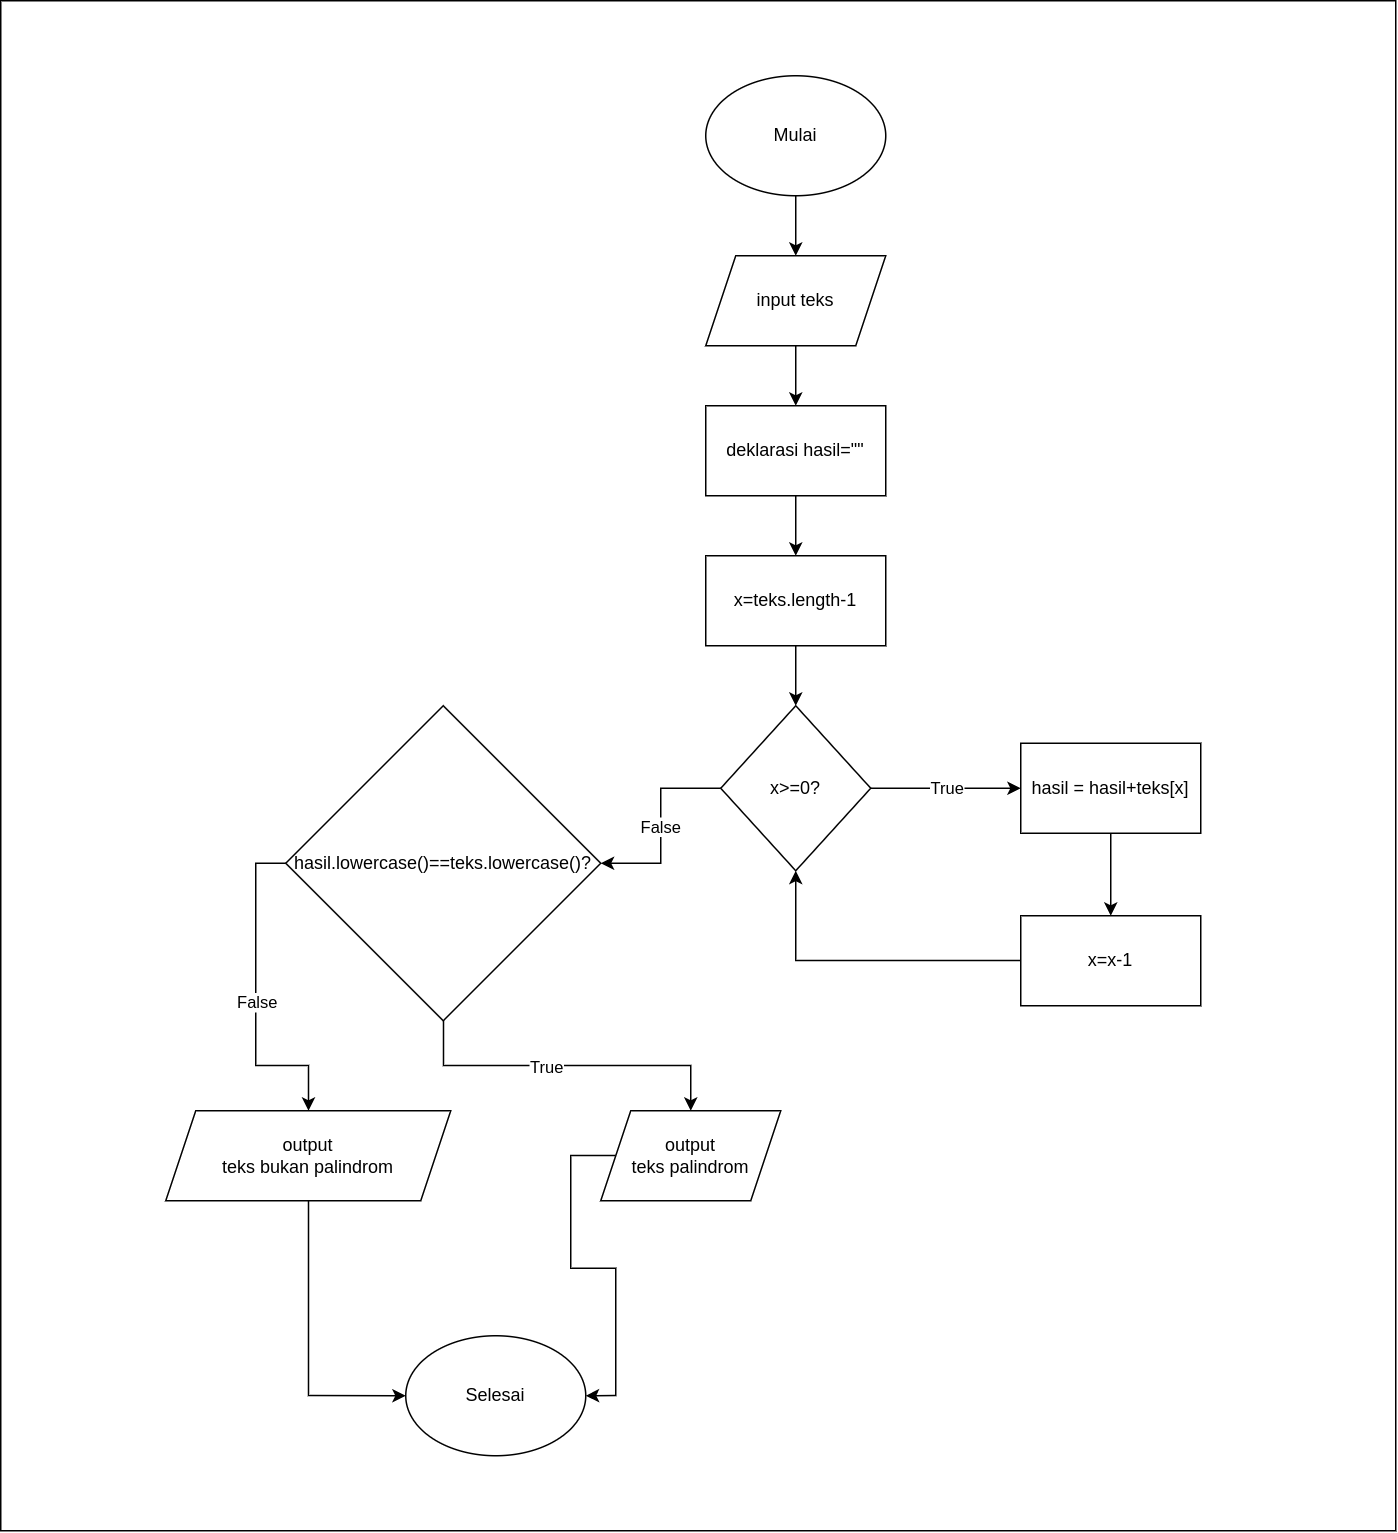

The diagram above was exported from draw.io. Its source (the exported page's mxGraphModel, read from the mxfile embedded in the PNG):
<mxGraphModel dx="3330" dy="1317" grid="1" gridSize="10" guides="1" tooltips="1" connect="1" arrows="1" fold="1" page="1" pageScale="1" pageWidth="850" pageHeight="1100" math="0" shadow="0">
  <root>
    <mxCell id="0" />
    <mxCell id="1" parent="0" />
    <mxCell id="Tdu0RUpwN4K2J84kV-Fc-3" value="" style="edgeStyle=orthogonalEdgeStyle;rounded=0;orthogonalLoop=1;jettySize=auto;html=1;" edge="1" parent="1" source="Tdu0RUpwN4K2J84kV-Fc-1" target="Tdu0RUpwN4K2J84kV-Fc-2">
      <mxGeometry relative="1" as="geometry" />
    </mxCell>
    <mxCell id="Tdu0RUpwN4K2J84kV-Fc-1" value="Mulai" style="ellipse;whiteSpace=wrap;html=1;" vertex="1" parent="1">
      <mxGeometry x="290" y="80" width="120" height="80" as="geometry" />
    </mxCell>
    <mxCell id="Tdu0RUpwN4K2J84kV-Fc-5" value="" style="edgeStyle=orthogonalEdgeStyle;rounded=0;orthogonalLoop=1;jettySize=auto;html=1;" edge="1" parent="1" source="Tdu0RUpwN4K2J84kV-Fc-2" target="Tdu0RUpwN4K2J84kV-Fc-4">
      <mxGeometry relative="1" as="geometry" />
    </mxCell>
    <mxCell id="Tdu0RUpwN4K2J84kV-Fc-2" value="input teks" style="shape=parallelogram;perimeter=parallelogramPerimeter;whiteSpace=wrap;html=1;fixedSize=1;" vertex="1" parent="1">
      <mxGeometry x="290" y="200" width="120" height="60" as="geometry" />
    </mxCell>
    <mxCell id="Tdu0RUpwN4K2J84kV-Fc-7" value="" style="edgeStyle=orthogonalEdgeStyle;rounded=0;orthogonalLoop=1;jettySize=auto;html=1;" edge="1" parent="1" source="Tdu0RUpwN4K2J84kV-Fc-4" target="Tdu0RUpwN4K2J84kV-Fc-6">
      <mxGeometry relative="1" as="geometry" />
    </mxCell>
    <mxCell id="Tdu0RUpwN4K2J84kV-Fc-4" value="deklarasi hasil=&quot;&quot;" style="whiteSpace=wrap;html=1;" vertex="1" parent="1">
      <mxGeometry x="290" y="300" width="120" height="60" as="geometry" />
    </mxCell>
    <mxCell id="Tdu0RUpwN4K2J84kV-Fc-9" value="" style="edgeStyle=orthogonalEdgeStyle;rounded=0;orthogonalLoop=1;jettySize=auto;html=1;" edge="1" parent="1" source="Tdu0RUpwN4K2J84kV-Fc-6" target="Tdu0RUpwN4K2J84kV-Fc-8">
      <mxGeometry relative="1" as="geometry" />
    </mxCell>
    <mxCell id="Tdu0RUpwN4K2J84kV-Fc-6" value="x=teks.length-1" style="whiteSpace=wrap;html=1;" vertex="1" parent="1">
      <mxGeometry x="290" y="400" width="120" height="60" as="geometry" />
    </mxCell>
    <mxCell id="Tdu0RUpwN4K2J84kV-Fc-11" value="True" style="edgeStyle=orthogonalEdgeStyle;rounded=0;orthogonalLoop=1;jettySize=auto;html=1;" edge="1" parent="1" source="Tdu0RUpwN4K2J84kV-Fc-8" target="Tdu0RUpwN4K2J84kV-Fc-10">
      <mxGeometry relative="1" as="geometry" />
    </mxCell>
    <mxCell id="Tdu0RUpwN4K2J84kV-Fc-16" value="False" style="edgeStyle=orthogonalEdgeStyle;rounded=0;orthogonalLoop=1;jettySize=auto;html=1;" edge="1" parent="1" source="Tdu0RUpwN4K2J84kV-Fc-8" target="Tdu0RUpwN4K2J84kV-Fc-15">
      <mxGeometry relative="1" as="geometry" />
    </mxCell>
    <mxCell id="Tdu0RUpwN4K2J84kV-Fc-8" value="x&amp;gt;=0?" style="rhombus;whiteSpace=wrap;html=1;" vertex="1" parent="1">
      <mxGeometry x="300" y="500" width="100" height="110" as="geometry" />
    </mxCell>
    <mxCell id="Tdu0RUpwN4K2J84kV-Fc-13" value="" style="edgeStyle=orthogonalEdgeStyle;rounded=0;orthogonalLoop=1;jettySize=auto;html=1;" edge="1" parent="1" source="Tdu0RUpwN4K2J84kV-Fc-10" target="Tdu0RUpwN4K2J84kV-Fc-12">
      <mxGeometry relative="1" as="geometry" />
    </mxCell>
    <mxCell id="Tdu0RUpwN4K2J84kV-Fc-10" value="hasil = hasil+teks[x]" style="whiteSpace=wrap;html=1;" vertex="1" parent="1">
      <mxGeometry x="500" y="525" width="120" height="60" as="geometry" />
    </mxCell>
    <mxCell id="Tdu0RUpwN4K2J84kV-Fc-14" style="edgeStyle=orthogonalEdgeStyle;rounded=0;orthogonalLoop=1;jettySize=auto;html=1;" edge="1" parent="1" source="Tdu0RUpwN4K2J84kV-Fc-12" target="Tdu0RUpwN4K2J84kV-Fc-8">
      <mxGeometry relative="1" as="geometry" />
    </mxCell>
    <mxCell id="Tdu0RUpwN4K2J84kV-Fc-12" value="x=x-1" style="rounded=0;whiteSpace=wrap;html=1;" vertex="1" parent="1">
      <mxGeometry x="500" y="640" width="120" height="60" as="geometry" />
    </mxCell>
    <mxCell id="Tdu0RUpwN4K2J84kV-Fc-19" style="edgeStyle=orthogonalEdgeStyle;rounded=0;orthogonalLoop=1;jettySize=auto;html=1;exitX=0;exitY=0.5;exitDx=0;exitDy=0;" edge="1" parent="1" source="Tdu0RUpwN4K2J84kV-Fc-15" target="Tdu0RUpwN4K2J84kV-Fc-18">
      <mxGeometry relative="1" as="geometry" />
    </mxCell>
    <mxCell id="Tdu0RUpwN4K2J84kV-Fc-22" value="False" style="edgeLabel;html=1;align=center;verticalAlign=middle;resizable=0;points=[];" vertex="1" connectable="0" parent="Tdu0RUpwN4K2J84kV-Fc-19">
      <mxGeometry x="0.0091" relative="1" as="geometry">
        <mxPoint as="offset" />
      </mxGeometry>
    </mxCell>
    <mxCell id="Tdu0RUpwN4K2J84kV-Fc-20" style="edgeStyle=orthogonalEdgeStyle;rounded=0;orthogonalLoop=1;jettySize=auto;html=1;" edge="1" parent="1" source="Tdu0RUpwN4K2J84kV-Fc-15" target="Tdu0RUpwN4K2J84kV-Fc-17">
      <mxGeometry relative="1" as="geometry" />
    </mxCell>
    <mxCell id="Tdu0RUpwN4K2J84kV-Fc-21" value="True" style="edgeLabel;html=1;align=center;verticalAlign=middle;resizable=0;points=[];" vertex="1" connectable="0" parent="Tdu0RUpwN4K2J84kV-Fc-20">
      <mxGeometry x="-0.1467" relative="1" as="geometry">
        <mxPoint as="offset" />
      </mxGeometry>
    </mxCell>
    <mxCell id="Tdu0RUpwN4K2J84kV-Fc-15" value="hasil.lowercase()==teks.lowercase()?" style="rhombus;whiteSpace=wrap;html=1;" vertex="1" parent="1">
      <mxGeometry x="10" y="500" width="210" height="210" as="geometry" />
    </mxCell>
    <mxCell id="Tdu0RUpwN4K2J84kV-Fc-25" style="edgeStyle=orthogonalEdgeStyle;rounded=0;orthogonalLoop=1;jettySize=auto;html=1;entryX=1;entryY=0.5;entryDx=0;entryDy=0;" edge="1" parent="1" source="Tdu0RUpwN4K2J84kV-Fc-17" target="Tdu0RUpwN4K2J84kV-Fc-23">
      <mxGeometry relative="1" as="geometry" />
    </mxCell>
    <mxCell id="Tdu0RUpwN4K2J84kV-Fc-17" value="output&lt;br&gt;teks palindrom" style="shape=parallelogram;perimeter=parallelogramPerimeter;whiteSpace=wrap;html=1;fixedSize=1;" vertex="1" parent="1">
      <mxGeometry x="220" y="770" width="120" height="60" as="geometry" />
    </mxCell>
    <mxCell id="Tdu0RUpwN4K2J84kV-Fc-24" style="edgeStyle=orthogonalEdgeStyle;rounded=0;orthogonalLoop=1;jettySize=auto;html=1;entryX=0;entryY=0.5;entryDx=0;entryDy=0;" edge="1" parent="1" source="Tdu0RUpwN4K2J84kV-Fc-18" target="Tdu0RUpwN4K2J84kV-Fc-23">
      <mxGeometry relative="1" as="geometry" />
    </mxCell>
    <mxCell id="Tdu0RUpwN4K2J84kV-Fc-18" value="output&lt;br&gt;teks bukan palindrom" style="shape=parallelogram;perimeter=parallelogramPerimeter;whiteSpace=wrap;html=1;fixedSize=1;" vertex="1" parent="1">
      <mxGeometry x="-70" y="770" width="190" height="60" as="geometry" />
    </mxCell>
    <mxCell id="Tdu0RUpwN4K2J84kV-Fc-23" value="Selesai" style="ellipse;whiteSpace=wrap;html=1;" vertex="1" parent="1">
      <mxGeometry x="90" y="920" width="120" height="80" as="geometry" />
    </mxCell>
    <mxCell id="Tdu0RUpwN4K2J84kV-Fc-26" value="" style="rounded=0;whiteSpace=wrap;html=1;fillColor=none;" vertex="1" parent="1">
      <mxGeometry x="-180" y="30" width="930" height="1020" as="geometry" />
    </mxCell>
  </root>
</mxGraphModel>